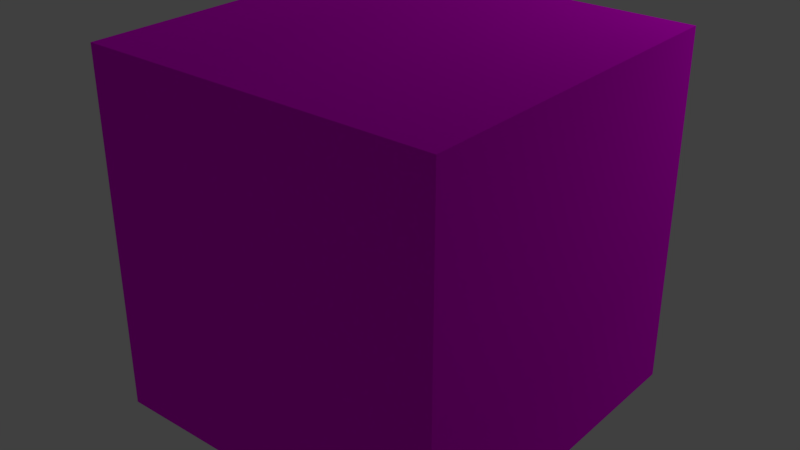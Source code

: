 # Source: steel.blend  (saved by Blender 2.79.0; exported with 4.5.12 LTS)
import bpy
from mathutils import Matrix  # noqa: F401  (used for matrix-valued properties, if any)

bpy.ops.wm.read_factory_settings(use_empty=True)
scene = bpy.context.scene
scene.name = 'Scene'

# ---- collections
col_collection_1 = bpy.data.collections.new('Collection 1'); scene.collection.children.link(col_collection_1)

# ---- images (referenced by path relative to the original .blend; pixels are not part of the script)
import os
ASSET_DIR = os.environ.get("B2B_ASSET_DIR", "")  # directory of the original .blend (textures are referenced by path, not embedded)
HERE = os.path.dirname(os.path.abspath(__file__))  # packed textures are extracted next to this script under _unpacked/

def load_image(name, relpath, width, height, colorspace="sRGB"):
    """Load a texture the original file referenced (path relative to the .blend, or extracted next to this script)."""
    p = next((c for c in (os.path.join(HERE, relpath), os.path.join(ASSET_DIR, relpath)) if relpath and os.path.exists(c)), "")
    if p:
        img = bpy.data.images.load(p, check_existing=True)
        img.name = name
    else:  # same state as the original file: an image datablock whose file is absent (Cycles renders it pink)
        img = bpy.data.images.new(name, width, height)
        img.source = "FILE"
        img.filepath = "//" + (relpath or name)
    img.colorspace_settings.name = colorspace
    return img
img_steel_jpg = load_image('steel.jpg', 'steel.jpg', 1024, 1024, 'sRGB')
img_steel_spec_png = load_image('steel_spec.png', 'steel_spec.png', 1024, 1024, 'Non-Color')
img_steel_norm_png = load_image('steel_norm.png', 'steel_norm.png', 1024, 1024, 'sRGB')

# ---- materials (node trees are filled in below, after node groups)
mat_rough_steel = bpy.data.materials.new('rough steel')
mat_rough_steel.alpha_threshold = 0.0
mat_rough_steel.roughness = 0.5

# ---- material node trees
mat_rough_steel.use_nodes = True; mat_rough_steel.node_tree.nodes.clear()
_N = mat_rough_steel.node_tree.nodes; _L = mat_rough_steel.node_tree.links
n0 = _N.new('ShaderNodeMixShader'); n0.name = 'Mix Shader'; n0.location = (-97, 335)
n1 = _N.new('ShaderNodeBsdfDiffuse'); n1.name = 'Diffuse BSDF'; n1.location = (-366, 391)
n1.inputs[1].default_value = 0.9
n2 = _N.new('ShaderNodeBsdfAnisotropic'); n2.name = 'Glossy BSDF'; n2.location = (-358, 249)
n2.distribution = 'GGX'
n3 = _N.new('ShaderNodeTexImage'); n3.name = 'Image Texture'; n3.location = (-711, 533)
n3.width = 219
n3.image = img_steel_jpg
n3.interpolation = 'Smart'
n4 = _N.new('ShaderNodeTexImage'); n4.name = 'Image Texture.002'; n4.location = (-355, 681)
n4.width = 140
n4.image = img_steel_spec_png
n5 = _N.new('ShaderNodeNormalMap'); n5.name = 'Normal Map'; n5.location = (-648, 201)
n5.inputs[0].default_value = 0.1
n6 = _N.new('ShaderNodeTexImage'); n6.name = 'Image Texture.001'; n6.location = (-956, 167)
n6.width = 140
n6.image = img_steel_norm_png
n7 = _N.new('ShaderNodeOutputMaterial'); n7.name = 'Material Output'; n7.location = (173, 271)
n8 = _N.new('ShaderNodeDisplacement'); n8.name = 'Displacement'; n8.location = (0, 0)
n8.inputs[1].default_value = 0.0
n8.inputs[2].default_value = 0.1
_L.new(n0.outputs[0], n7.inputs[0])
_L.new(n1.outputs[0], n0.inputs[1])
_L.new(n2.outputs[0], n0.inputs[2])
_L.new(n3.outputs[0], n1.inputs[0])
_L.new(n3.outputs[0], n2.inputs[0])
_L.new(n4.outputs[0], n0.inputs[0])
_L.new(n6.outputs[0], n5.inputs[1])
_L.new(n5.outputs[0], n1.inputs[2])
_L.new(n5.outputs[0], n2.inputs[4])
_L.new(n5.outputs[0], n8.inputs[0])
_L.new(n8.outputs[0], n7.inputs[2])
n7.is_active_output = True

# ---- world
world_world = bpy.data.worlds.new('World'); scene.world = world_world
world_world.color = (0.05088, 0.05088, 0.05088)
world_world.use_sun_shadow = False
world_world.sun_shadow_jitter_overblur = 0.0
world_world.cycles.sampling_method = 'MANUAL'

# ---- lights
light_point = bpy.data.lights.new('Point', 'POINT')
light_point.transmission_factor = 0.0
light_point.energy = 100.0
light_point.shadow_buffer_clip_start = 0.5
light_point.shadow_soft_size = 0.1
light_point.shadow_maximum_resolution = 0.006
light_point.use_absolute_resolution = True

# ---- meshes
me_cube = bpy.data.meshes.new('Cube')
me_cube.from_pydata([(-1.0, -1.0, -1.0), (-1.0, -1.0, 1.0), (-1.0, 1.0, -1.0), (-1.0, 1.0, 1.0), (1.0, -1.0, -1.0), (1.0, -1.0, 1.0), (1.0, 1.0, -1.0), (1.0, 1.0, 1.0)], [], [(0, 1, 3, 2), (2, 3, 7, 6), (6, 7, 5, 4), (4, 5, 1, 0), (2, 6, 4, 0), (7, 3, 1, 5)])
_uv = me_cube.uv_layers.new(name='UVMap')
_uv.uv.foreach_set('vector', [0.6667, 0.3333, 0.3333, 0.3333, 0.3333, 3.974e-08, 0.6667, 0.0, 0.3333, 0.6667, 3.974e-08, 0.6667, 0.0, 0.3333, 0.3333, 0.3333, 0.3333, 0.3333, 1.291e-07, 0.3333, 0.0, 8.941e-08, 0.3333, 0.0, 0.3333, 0.6667, 0.3333, 0.3333, 0.6667, 0.3333, 0.6667, 0.6667, 1.0, 0.3333, 0.6667, 0.3333, 0.6667, 2.98e-08, 1.0, 0.0, 0.3333, 0.6667, 0.3333, 1.0, 4.967e-08, 1.0, 0.0, 0.6667])
me_cube.materials.append(mat_rough_steel)
me_cube.use_remesh_preserve_volume = False
me_cube.use_remesh_preserve_attributes = False
me_cube.use_mirror_vertex_groups = False
me_cube.update()

# ---- objects
ob_point = bpy.data.objects.new('Point', light_point)
ob_cube = bpy.data.objects.new('Cube', me_cube)

# ---- transforms, parenting, visibility, modifiers, constraints
ob_point.location = (2.5, 2.5, 2.5)
ob_point.lineart.crease_threshold = 0.0
ob_cube.location = (0.0, 0.0, 0.0)
ob_cube.lineart.crease_threshold = 0.0

# ---- collection membership
col_collection_1.objects.link(ob_point)
col_collection_1.objects.link(ob_cube)

# ---- scene / render settings (as saved in the file)
scene.frame_start = 1; scene.frame_end = 250; scene.frame_set(1)
scene.render.engine = 'CYCLES'
scene.render.resolution_percentage = 50
scene.render.dither_intensity = 0.0
scene.cycles.use_denoising = False
scene.cycles.samples = 128
scene.cycles.sampling_pattern = 'TABULATED_SOBOL'
scene.cycles.use_adaptive_sampling = False
scene.cycles.use_light_tree = False
scene.cycles.blur_glossy = 0.0
scene.cycles.sample_clamp_indirect = 0.0
scene.view_settings.view_transform = 'Standard'
bpy.context.view_layer.update()

# ---- added for rendering (the .blend has no active camera): camera
cam_auto = bpy.data.cameras.new('AutoCamera')
cam_auto.lens = 50.0
cam_auto.sensor_width = 36.0
cam_auto.clip_end = 1000.0
ob_auto_camera = bpy.data.objects.new('AutoCamera', cam_auto)
scene.collection.objects.link(ob_auto_camera)
ob_auto_camera.location = (3.20507, -3.84609, 2.56406)
ob_auto_camera.rotation_euler = (1.09748, -7.21219e-08, 0.694738)
scene.camera = ob_auto_camera
bpy.context.view_layer.update()
